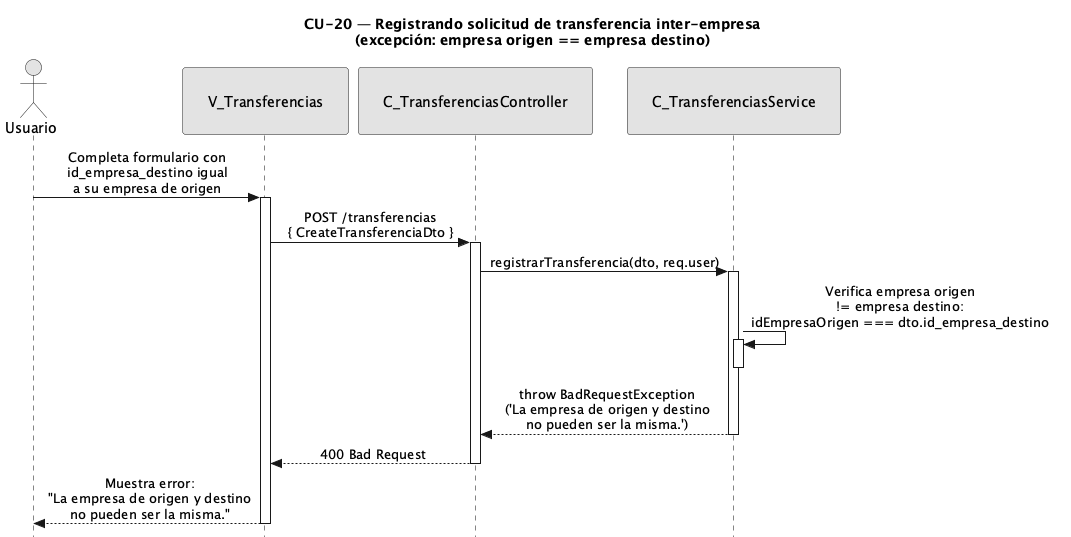

The diagram above was rendered by PlantUML. Its source (embedded in the PNG):
@startuml CU20-exc-campos-invalidos
title CU-20 — Registrando solicitud de transferencia inter-empresa\n(excepción: empresa origen == empresa destino)

skinparam style strictuml
skinparam monochrome true
skinparam shadowing false
skinparam sequenceMessageAlign center
<style>
sequenceDiagram {
  participant {
    padding 25
  }
  actor {
    padding 20
  }
}
</style>
skinparam sequence {
  MessageAlign center
  LifeLineBorderColor black
}
hide footbox

actor "Usuario" as user
participant "V_Transferencias" as view
participant "C_TransferenciasController" as ctrl
participant "C_TransferenciasService" as svc

user -> view : Completa formulario con\nid_empresa_destino igual\na su empresa de origen
activate view

view -> ctrl : POST /transferencias\n{ CreateTransferenciaDto }
activate ctrl

ctrl -> svc : registrarTransferencia(dto, req.user)
activate svc

svc -> svc : Verifica empresa origen\n!= empresa destino:\nidEmpresaOrigen === dto.id_empresa_destino
activate svc
deactivate svc

svc --> ctrl : throw BadRequestException\n('La empresa de origen y destino\nno pueden ser la misma.')
deactivate svc

ctrl --> view : 400 Bad Request
deactivate ctrl

view --> user : Muestra error:\n"La empresa de origen y destino\nno pueden ser la misma."
deactivate view

@enduml